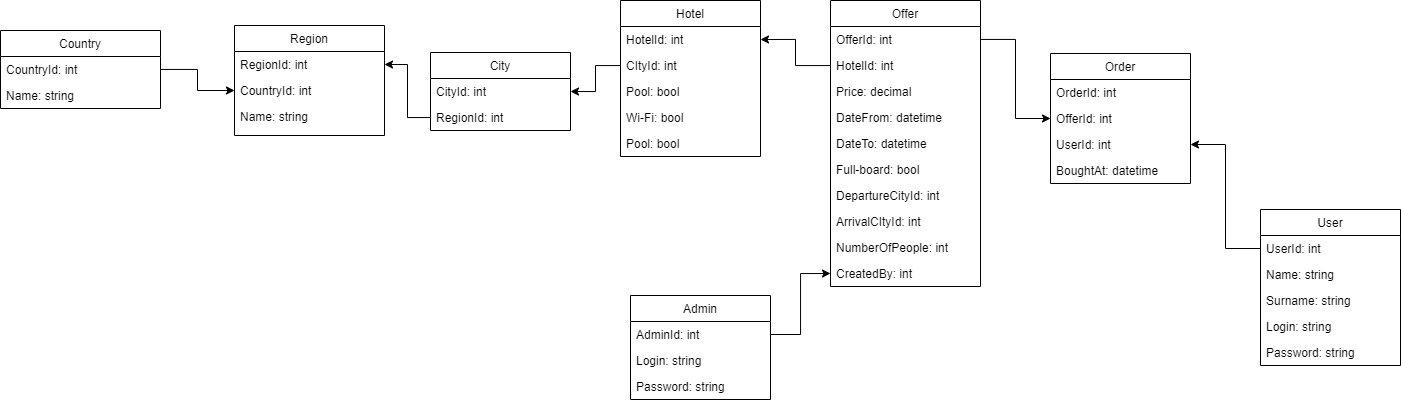

The diagram above was exported from draw.io. Its source (the exported page's mxGraphModel, read from the mxfile embedded in the PNG):
<mxGraphModel dx="1467" dy="735" grid="1" gridSize="10" guides="1" tooltips="1" connect="1" arrows="1" fold="1" page="1" pageScale="1" pageWidth="827" pageHeight="1169" math="0" shadow="0">
  <root>
    <mxCell id="WIyWlLk6GJQsqaUBKTNV-0" />
    <mxCell id="WIyWlLk6GJQsqaUBKTNV-1" parent="WIyWlLk6GJQsqaUBKTNV-0" />
    <mxCell id="HAFtRCY5Smw4YxW-slZl-0" value="Country" style="swimlane;fontStyle=0;childLayout=stackLayout;horizontal=1;startSize=26;fillColor=none;horizontalStack=0;resizeParent=1;resizeParentMax=0;resizeLast=0;collapsible=1;marginBottom=0;" vertex="1" parent="WIyWlLk6GJQsqaUBKTNV-1">
      <mxGeometry x="30" y="495" width="160" height="78" as="geometry" />
    </mxCell>
    <mxCell id="HAFtRCY5Smw4YxW-slZl-1" value="CountryId: int" style="text;strokeColor=none;fillColor=none;align=left;verticalAlign=top;spacingLeft=4;spacingRight=4;overflow=hidden;rotatable=0;points=[[0,0.5],[1,0.5]];portConstraint=eastwest;" vertex="1" parent="HAFtRCY5Smw4YxW-slZl-0">
      <mxGeometry y="26" width="160" height="26" as="geometry" />
    </mxCell>
    <mxCell id="HAFtRCY5Smw4YxW-slZl-3" value="Name: string" style="text;strokeColor=none;fillColor=none;align=left;verticalAlign=top;spacingLeft=4;spacingRight=4;overflow=hidden;rotatable=0;points=[[0,0.5],[1,0.5]];portConstraint=eastwest;" vertex="1" parent="HAFtRCY5Smw4YxW-slZl-0">
      <mxGeometry y="52" width="160" height="26" as="geometry" />
    </mxCell>
    <mxCell id="HAFtRCY5Smw4YxW-slZl-4" value="Region" style="swimlane;fontStyle=0;childLayout=stackLayout;horizontal=1;startSize=26;fillColor=none;horizontalStack=0;resizeParent=1;resizeParentMax=0;resizeLast=0;collapsible=1;marginBottom=0;" vertex="1" parent="WIyWlLk6GJQsqaUBKTNV-1">
      <mxGeometry x="264" y="490" width="150" height="110" as="geometry" />
    </mxCell>
    <mxCell id="HAFtRCY5Smw4YxW-slZl-5" value="RegionId: int" style="text;strokeColor=none;fillColor=none;align=left;verticalAlign=top;spacingLeft=4;spacingRight=4;overflow=hidden;rotatable=0;points=[[0,0.5],[1,0.5]];portConstraint=eastwest;" vertex="1" parent="HAFtRCY5Smw4YxW-slZl-4">
      <mxGeometry y="26" width="150" height="26" as="geometry" />
    </mxCell>
    <mxCell id="HAFtRCY5Smw4YxW-slZl-6" value="CountryId: int" style="text;strokeColor=none;fillColor=none;align=left;verticalAlign=top;spacingLeft=4;spacingRight=4;overflow=hidden;rotatable=0;points=[[0,0.5],[1,0.5]];portConstraint=eastwest;" vertex="1" parent="HAFtRCY5Smw4YxW-slZl-4">
      <mxGeometry y="52" width="150" height="26" as="geometry" />
    </mxCell>
    <mxCell id="HAFtRCY5Smw4YxW-slZl-7" value="Name: string" style="text;strokeColor=none;fillColor=none;align=left;verticalAlign=top;spacingLeft=4;spacingRight=4;overflow=hidden;rotatable=0;points=[[0,0.5],[1,0.5]];portConstraint=eastwest;" vertex="1" parent="HAFtRCY5Smw4YxW-slZl-4">
      <mxGeometry y="78" width="150" height="32" as="geometry" />
    </mxCell>
    <mxCell id="HAFtRCY5Smw4YxW-slZl-9" value="Hotel" style="swimlane;fontStyle=0;childLayout=stackLayout;horizontal=1;startSize=26;fillColor=none;horizontalStack=0;resizeParent=1;resizeParentMax=0;resizeLast=0;collapsible=1;marginBottom=0;" vertex="1" parent="WIyWlLk6GJQsqaUBKTNV-1">
      <mxGeometry x="650" y="465" width="140" height="156" as="geometry" />
    </mxCell>
    <mxCell id="HAFtRCY5Smw4YxW-slZl-10" value="HotelId: int" style="text;strokeColor=none;fillColor=none;align=left;verticalAlign=top;spacingLeft=4;spacingRight=4;overflow=hidden;rotatable=0;points=[[0,0.5],[1,0.5]];portConstraint=eastwest;" vertex="1" parent="HAFtRCY5Smw4YxW-slZl-9">
      <mxGeometry y="26" width="140" height="26" as="geometry" />
    </mxCell>
    <mxCell id="HAFtRCY5Smw4YxW-slZl-11" value="CItyId: int" style="text;strokeColor=none;fillColor=none;align=left;verticalAlign=top;spacingLeft=4;spacingRight=4;overflow=hidden;rotatable=0;points=[[0,0.5],[1,0.5]];portConstraint=eastwest;" vertex="1" parent="HAFtRCY5Smw4YxW-slZl-9">
      <mxGeometry y="52" width="140" height="26" as="geometry" />
    </mxCell>
    <mxCell id="HAFtRCY5Smw4YxW-slZl-12" value="Pool: bool&#10;" style="text;strokeColor=none;fillColor=none;align=left;verticalAlign=top;spacingLeft=4;spacingRight=4;overflow=hidden;rotatable=0;points=[[0,0.5],[1,0.5]];portConstraint=eastwest;" vertex="1" parent="HAFtRCY5Smw4YxW-slZl-9">
      <mxGeometry y="78" width="140" height="26" as="geometry" />
    </mxCell>
    <mxCell id="HAFtRCY5Smw4YxW-slZl-13" value="Wi-Fi: bool" style="text;strokeColor=none;fillColor=none;align=left;verticalAlign=top;spacingLeft=4;spacingRight=4;overflow=hidden;rotatable=0;points=[[0,0.5],[1,0.5]];portConstraint=eastwest;" vertex="1" parent="HAFtRCY5Smw4YxW-slZl-9">
      <mxGeometry y="104" width="140" height="26" as="geometry" />
    </mxCell>
    <mxCell id="HAFtRCY5Smw4YxW-slZl-14" value="Pool: bool&#10;" style="text;strokeColor=none;fillColor=none;align=left;verticalAlign=top;spacingLeft=4;spacingRight=4;overflow=hidden;rotatable=0;points=[[0,0.5],[1,0.5]];portConstraint=eastwest;" vertex="1" parent="HAFtRCY5Smw4YxW-slZl-9">
      <mxGeometry y="130" width="140" height="26" as="geometry" />
    </mxCell>
    <mxCell id="HAFtRCY5Smw4YxW-slZl-16" value="Offer" style="swimlane;fontStyle=0;childLayout=stackLayout;horizontal=1;startSize=26;fillColor=none;horizontalStack=0;resizeParent=1;resizeParentMax=0;resizeLast=0;collapsible=1;marginBottom=0;" vertex="1" parent="WIyWlLk6GJQsqaUBKTNV-1">
      <mxGeometry x="860" y="465" width="150" height="286" as="geometry" />
    </mxCell>
    <mxCell id="HAFtRCY5Smw4YxW-slZl-17" value="OfferId: int" style="text;strokeColor=none;fillColor=none;align=left;verticalAlign=top;spacingLeft=4;spacingRight=4;overflow=hidden;rotatable=0;points=[[0,0.5],[1,0.5]];portConstraint=eastwest;" vertex="1" parent="HAFtRCY5Smw4YxW-slZl-16">
      <mxGeometry y="26" width="150" height="26" as="geometry" />
    </mxCell>
    <mxCell id="HAFtRCY5Smw4YxW-slZl-18" value="HotelId: int" style="text;strokeColor=none;fillColor=none;align=left;verticalAlign=top;spacingLeft=4;spacingRight=4;overflow=hidden;rotatable=0;points=[[0,0.5],[1,0.5]];portConstraint=eastwest;" vertex="1" parent="HAFtRCY5Smw4YxW-slZl-16">
      <mxGeometry y="52" width="150" height="26" as="geometry" />
    </mxCell>
    <mxCell id="HAFtRCY5Smw4YxW-slZl-19" value="Price: decimal" style="text;strokeColor=none;fillColor=none;align=left;verticalAlign=top;spacingLeft=4;spacingRight=4;overflow=hidden;rotatable=0;points=[[0,0.5],[1,0.5]];portConstraint=eastwest;" vertex="1" parent="HAFtRCY5Smw4YxW-slZl-16">
      <mxGeometry y="78" width="150" height="26" as="geometry" />
    </mxCell>
    <mxCell id="HAFtRCY5Smw4YxW-slZl-20" value="DateFrom: datetime" style="text;strokeColor=none;fillColor=none;align=left;verticalAlign=top;spacingLeft=4;spacingRight=4;overflow=hidden;rotatable=0;points=[[0,0.5],[1,0.5]];portConstraint=eastwest;" vertex="1" parent="HAFtRCY5Smw4YxW-slZl-16">
      <mxGeometry y="104" width="150" height="26" as="geometry" />
    </mxCell>
    <mxCell id="HAFtRCY5Smw4YxW-slZl-27" value="DateTo: datetime" style="text;strokeColor=none;fillColor=none;align=left;verticalAlign=top;spacingLeft=4;spacingRight=4;overflow=hidden;rotatable=0;points=[[0,0.5],[1,0.5]];portConstraint=eastwest;" vertex="1" parent="HAFtRCY5Smw4YxW-slZl-16">
      <mxGeometry y="130" width="150" height="26" as="geometry" />
    </mxCell>
    <mxCell id="HAFtRCY5Smw4YxW-slZl-21" value="Full-board: bool" style="text;strokeColor=none;fillColor=none;align=left;verticalAlign=top;spacingLeft=4;spacingRight=4;overflow=hidden;rotatable=0;points=[[0,0.5],[1,0.5]];portConstraint=eastwest;" vertex="1" parent="HAFtRCY5Smw4YxW-slZl-16">
      <mxGeometry y="156" width="150" height="26" as="geometry" />
    </mxCell>
    <mxCell id="HAFtRCY5Smw4YxW-slZl-28" value="DepartureCityId: int" style="text;strokeColor=none;fillColor=none;align=left;verticalAlign=top;spacingLeft=4;spacingRight=4;overflow=hidden;rotatable=0;points=[[0,0.5],[1,0.5]];portConstraint=eastwest;" vertex="1" parent="HAFtRCY5Smw4YxW-slZl-16">
      <mxGeometry y="182" width="150" height="26" as="geometry" />
    </mxCell>
    <mxCell id="HAFtRCY5Smw4YxW-slZl-29" value="ArrivalCItyId: int" style="text;strokeColor=none;fillColor=none;align=left;verticalAlign=top;spacingLeft=4;spacingRight=4;overflow=hidden;rotatable=0;points=[[0,0.5],[1,0.5]];portConstraint=eastwest;" vertex="1" parent="HAFtRCY5Smw4YxW-slZl-16">
      <mxGeometry y="208" width="150" height="26" as="geometry" />
    </mxCell>
    <mxCell id="HAFtRCY5Smw4YxW-slZl-30" value="NumberOfPeople: int" style="text;strokeColor=none;fillColor=none;align=left;verticalAlign=top;spacingLeft=4;spacingRight=4;overflow=hidden;rotatable=0;points=[[0,0.5],[1,0.5]];portConstraint=eastwest;" vertex="1" parent="HAFtRCY5Smw4YxW-slZl-16">
      <mxGeometry y="234" width="150" height="26" as="geometry" />
    </mxCell>
    <mxCell id="HAFtRCY5Smw4YxW-slZl-56" value="CreatedBy: int" style="text;strokeColor=none;fillColor=none;align=left;verticalAlign=top;spacingLeft=4;spacingRight=4;overflow=hidden;rotatable=0;points=[[0,0.5],[1,0.5]];portConstraint=eastwest;" vertex="1" parent="HAFtRCY5Smw4YxW-slZl-16">
      <mxGeometry y="260" width="150" height="26" as="geometry" />
    </mxCell>
    <mxCell id="HAFtRCY5Smw4YxW-slZl-23" value="City" style="swimlane;fontStyle=0;childLayout=stackLayout;horizontal=1;startSize=26;fillColor=none;horizontalStack=0;resizeParent=1;resizeParentMax=0;resizeLast=0;collapsible=1;marginBottom=0;" vertex="1" parent="WIyWlLk6GJQsqaUBKTNV-1">
      <mxGeometry x="460" y="517" width="140" height="78" as="geometry" />
    </mxCell>
    <mxCell id="HAFtRCY5Smw4YxW-slZl-24" value="CityId: int" style="text;strokeColor=none;fillColor=none;align=left;verticalAlign=top;spacingLeft=4;spacingRight=4;overflow=hidden;rotatable=0;points=[[0,0.5],[1,0.5]];portConstraint=eastwest;" vertex="1" parent="HAFtRCY5Smw4YxW-slZl-23">
      <mxGeometry y="26" width="140" height="26" as="geometry" />
    </mxCell>
    <mxCell id="HAFtRCY5Smw4YxW-slZl-25" value="RegionId: int" style="text;strokeColor=none;fillColor=none;align=left;verticalAlign=top;spacingLeft=4;spacingRight=4;overflow=hidden;rotatable=0;points=[[0,0.5],[1,0.5]];portConstraint=eastwest;" vertex="1" parent="HAFtRCY5Smw4YxW-slZl-23">
      <mxGeometry y="52" width="140" height="26" as="geometry" />
    </mxCell>
    <mxCell id="HAFtRCY5Smw4YxW-slZl-31" value="User" style="swimlane;fontStyle=0;childLayout=stackLayout;horizontal=1;startSize=26;fillColor=none;horizontalStack=0;resizeParent=1;resizeParentMax=0;resizeLast=0;collapsible=1;marginBottom=0;" vertex="1" parent="WIyWlLk6GJQsqaUBKTNV-1">
      <mxGeometry x="1290" y="674" width="140" height="156" as="geometry" />
    </mxCell>
    <mxCell id="HAFtRCY5Smw4YxW-slZl-32" value="UserId: int" style="text;strokeColor=none;fillColor=none;align=left;verticalAlign=top;spacingLeft=4;spacingRight=4;overflow=hidden;rotatable=0;points=[[0,0.5],[1,0.5]];portConstraint=eastwest;" vertex="1" parent="HAFtRCY5Smw4YxW-slZl-31">
      <mxGeometry y="26" width="140" height="26" as="geometry" />
    </mxCell>
    <mxCell id="HAFtRCY5Smw4YxW-slZl-33" value="Name: string" style="text;strokeColor=none;fillColor=none;align=left;verticalAlign=top;spacingLeft=4;spacingRight=4;overflow=hidden;rotatable=0;points=[[0,0.5],[1,0.5]];portConstraint=eastwest;" vertex="1" parent="HAFtRCY5Smw4YxW-slZl-31">
      <mxGeometry y="52" width="140" height="26" as="geometry" />
    </mxCell>
    <mxCell id="HAFtRCY5Smw4YxW-slZl-35" value="Surname: string" style="text;strokeColor=none;fillColor=none;align=left;verticalAlign=top;spacingLeft=4;spacingRight=4;overflow=hidden;rotatable=0;points=[[0,0.5],[1,0.5]];portConstraint=eastwest;" vertex="1" parent="HAFtRCY5Smw4YxW-slZl-31">
      <mxGeometry y="78" width="140" height="26" as="geometry" />
    </mxCell>
    <mxCell id="HAFtRCY5Smw4YxW-slZl-34" value="Login: string" style="text;strokeColor=none;fillColor=none;align=left;verticalAlign=top;spacingLeft=4;spacingRight=4;overflow=hidden;rotatable=0;points=[[0,0.5],[1,0.5]];portConstraint=eastwest;" vertex="1" parent="HAFtRCY5Smw4YxW-slZl-31">
      <mxGeometry y="104" width="140" height="26" as="geometry" />
    </mxCell>
    <mxCell id="HAFtRCY5Smw4YxW-slZl-36" value="Password: string" style="text;strokeColor=none;fillColor=none;align=left;verticalAlign=top;spacingLeft=4;spacingRight=4;overflow=hidden;rotatable=0;points=[[0,0.5],[1,0.5]];portConstraint=eastwest;" vertex="1" parent="HAFtRCY5Smw4YxW-slZl-31">
      <mxGeometry y="130" width="140" height="26" as="geometry" />
    </mxCell>
    <mxCell id="HAFtRCY5Smw4YxW-slZl-41" value="Admin" style="swimlane;fontStyle=0;childLayout=stackLayout;horizontal=1;startSize=26;fillColor=none;horizontalStack=0;resizeParent=1;resizeParentMax=0;resizeLast=0;collapsible=1;marginBottom=0;" vertex="1" parent="WIyWlLk6GJQsqaUBKTNV-1">
      <mxGeometry x="660" y="760" width="140" height="104" as="geometry" />
    </mxCell>
    <mxCell id="HAFtRCY5Smw4YxW-slZl-42" value="AdminId: int" style="text;strokeColor=none;fillColor=none;align=left;verticalAlign=top;spacingLeft=4;spacingRight=4;overflow=hidden;rotatable=0;points=[[0,0.5],[1,0.5]];portConstraint=eastwest;" vertex="1" parent="HAFtRCY5Smw4YxW-slZl-41">
      <mxGeometry y="26" width="140" height="26" as="geometry" />
    </mxCell>
    <mxCell id="HAFtRCY5Smw4YxW-slZl-45" value="Login: string" style="text;strokeColor=none;fillColor=none;align=left;verticalAlign=top;spacingLeft=4;spacingRight=4;overflow=hidden;rotatable=0;points=[[0,0.5],[1,0.5]];portConstraint=eastwest;" vertex="1" parent="HAFtRCY5Smw4YxW-slZl-41">
      <mxGeometry y="52" width="140" height="26" as="geometry" />
    </mxCell>
    <mxCell id="HAFtRCY5Smw4YxW-slZl-46" value="Password: string" style="text;strokeColor=none;fillColor=none;align=left;verticalAlign=top;spacingLeft=4;spacingRight=4;overflow=hidden;rotatable=0;points=[[0,0.5],[1,0.5]];portConstraint=eastwest;" vertex="1" parent="HAFtRCY5Smw4YxW-slZl-41">
      <mxGeometry y="78" width="140" height="26" as="geometry" />
    </mxCell>
    <mxCell id="HAFtRCY5Smw4YxW-slZl-48" style="edgeStyle=orthogonalEdgeStyle;rounded=0;orthogonalLoop=1;jettySize=auto;html=1;entryX=0;entryY=0.5;entryDx=0;entryDy=0;" edge="1" parent="WIyWlLk6GJQsqaUBKTNV-1" source="HAFtRCY5Smw4YxW-slZl-1" target="HAFtRCY5Smw4YxW-slZl-6">
      <mxGeometry relative="1" as="geometry" />
    </mxCell>
    <mxCell id="HAFtRCY5Smw4YxW-slZl-49" style="edgeStyle=orthogonalEdgeStyle;rounded=0;orthogonalLoop=1;jettySize=auto;html=1;entryX=1;entryY=0.5;entryDx=0;entryDy=0;" edge="1" parent="WIyWlLk6GJQsqaUBKTNV-1" source="HAFtRCY5Smw4YxW-slZl-25" target="HAFtRCY5Smw4YxW-slZl-5">
      <mxGeometry relative="1" as="geometry" />
    </mxCell>
    <mxCell id="HAFtRCY5Smw4YxW-slZl-50" style="edgeStyle=orthogonalEdgeStyle;rounded=0;orthogonalLoop=1;jettySize=auto;html=1;entryX=1;entryY=0.5;entryDx=0;entryDy=0;" edge="1" parent="WIyWlLk6GJQsqaUBKTNV-1" source="HAFtRCY5Smw4YxW-slZl-11" target="HAFtRCY5Smw4YxW-slZl-24">
      <mxGeometry relative="1" as="geometry" />
    </mxCell>
    <mxCell id="HAFtRCY5Smw4YxW-slZl-51" style="edgeStyle=orthogonalEdgeStyle;rounded=0;orthogonalLoop=1;jettySize=auto;html=1;entryX=1;entryY=0.5;entryDx=0;entryDy=0;" edge="1" parent="WIyWlLk6GJQsqaUBKTNV-1" source="HAFtRCY5Smw4YxW-slZl-18" target="HAFtRCY5Smw4YxW-slZl-10">
      <mxGeometry relative="1" as="geometry" />
    </mxCell>
    <mxCell id="HAFtRCY5Smw4YxW-slZl-52" value="Order" style="swimlane;fontStyle=0;childLayout=stackLayout;horizontal=1;startSize=26;fillColor=none;horizontalStack=0;resizeParent=1;resizeParentMax=0;resizeLast=0;collapsible=1;marginBottom=0;" vertex="1" parent="WIyWlLk6GJQsqaUBKTNV-1">
      <mxGeometry x="1080" y="518" width="140" height="130" as="geometry" />
    </mxCell>
    <mxCell id="HAFtRCY5Smw4YxW-slZl-53" value="OrderId: int" style="text;strokeColor=none;fillColor=none;align=left;verticalAlign=top;spacingLeft=4;spacingRight=4;overflow=hidden;rotatable=0;points=[[0,0.5],[1,0.5]];portConstraint=eastwest;" vertex="1" parent="HAFtRCY5Smw4YxW-slZl-52">
      <mxGeometry y="26" width="140" height="26" as="geometry" />
    </mxCell>
    <mxCell id="HAFtRCY5Smw4YxW-slZl-54" value="OfferId: int" style="text;strokeColor=none;fillColor=none;align=left;verticalAlign=top;spacingLeft=4;spacingRight=4;overflow=hidden;rotatable=0;points=[[0,0.5],[1,0.5]];portConstraint=eastwest;" vertex="1" parent="HAFtRCY5Smw4YxW-slZl-52">
      <mxGeometry y="52" width="140" height="26" as="geometry" />
    </mxCell>
    <mxCell id="HAFtRCY5Smw4YxW-slZl-55" value="UserId: int" style="text;strokeColor=none;fillColor=none;align=left;verticalAlign=top;spacingLeft=4;spacingRight=4;overflow=hidden;rotatable=0;points=[[0,0.5],[1,0.5]];portConstraint=eastwest;" vertex="1" parent="HAFtRCY5Smw4YxW-slZl-52">
      <mxGeometry y="78" width="140" height="26" as="geometry" />
    </mxCell>
    <mxCell id="HAFtRCY5Smw4YxW-slZl-58" value="BoughtAt: datetime" style="text;strokeColor=none;fillColor=none;align=left;verticalAlign=top;spacingLeft=4;spacingRight=4;overflow=hidden;rotatable=0;points=[[0,0.5],[1,0.5]];portConstraint=eastwest;" vertex="1" parent="HAFtRCY5Smw4YxW-slZl-52">
      <mxGeometry y="104" width="140" height="26" as="geometry" />
    </mxCell>
    <mxCell id="HAFtRCY5Smw4YxW-slZl-57" style="edgeStyle=orthogonalEdgeStyle;rounded=0;orthogonalLoop=1;jettySize=auto;html=1;entryX=0;entryY=0.5;entryDx=0;entryDy=0;" edge="1" parent="WIyWlLk6GJQsqaUBKTNV-1" source="HAFtRCY5Smw4YxW-slZl-42" target="HAFtRCY5Smw4YxW-slZl-56">
      <mxGeometry relative="1" as="geometry" />
    </mxCell>
    <mxCell id="HAFtRCY5Smw4YxW-slZl-61" style="edgeStyle=orthogonalEdgeStyle;rounded=0;orthogonalLoop=1;jettySize=auto;html=1;" edge="1" parent="WIyWlLk6GJQsqaUBKTNV-1" source="HAFtRCY5Smw4YxW-slZl-17" target="HAFtRCY5Smw4YxW-slZl-54">
      <mxGeometry relative="1" as="geometry" />
    </mxCell>
    <mxCell id="HAFtRCY5Smw4YxW-slZl-62" style="edgeStyle=orthogonalEdgeStyle;rounded=0;orthogonalLoop=1;jettySize=auto;html=1;entryX=1;entryY=0.5;entryDx=0;entryDy=0;" edge="1" parent="WIyWlLk6GJQsqaUBKTNV-1" source="HAFtRCY5Smw4YxW-slZl-32" target="HAFtRCY5Smw4YxW-slZl-55">
      <mxGeometry relative="1" as="geometry" />
    </mxCell>
  </root>
</mxGraphModel>